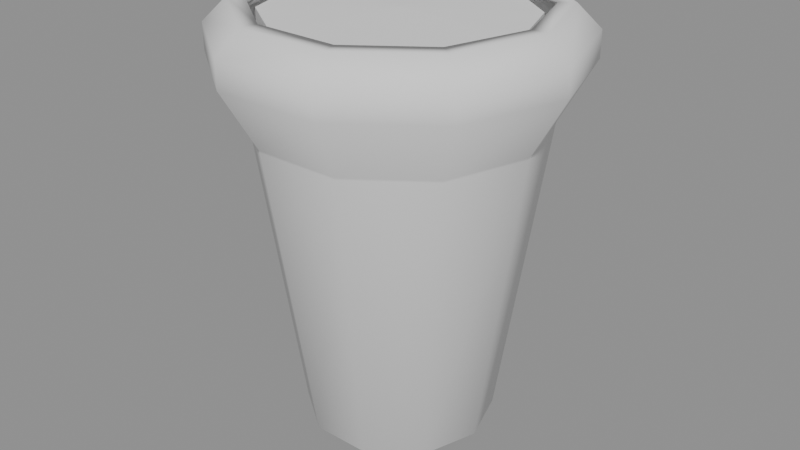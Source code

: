 # Source: PotTallSlenderCone.blend  (saved by Blender 5.1.30; exported with 4.5.12 LTS)
import bpy
from mathutils import Matrix  # noqa: F401  (used for matrix-valued properties, if any)

bpy.ops.wm.read_factory_settings(use_empty=True)
scene = bpy.context.scene
scene.name = 'Scene'

# ---- meshes
me_potvariant_09_tall_slender_cone = bpy.data.meshes.new('PotVariant_09_Tall_Slender_Cone')
me_potvariant_09_tall_slender_cone.from_pydata([(0.095, 0.0, 0.0), (0.07686, 0.05584, 0.0), (0.02936, 0.09035, 0.0), (-0.02936, 0.09035, 0.0), (-0.07686, 0.05584, 0.0), (-0.095, 1.163e-17, 0.0), (-0.07686, -0.05584, 0.0), (-0.02936, -0.09035, 0.0), (0.02936, -0.09035, 0.0), (0.07686, -0.05584, 0.0), (0.125, 0.0, 0.025), (0.1011, 0.07347, 0.025), (0.03863, 0.1189, 0.025), (-0.03863, 0.1189, 0.025), (-0.1011, 0.07347, 0.025), (-0.125, 1.531e-17, 0.025), (-0.1011, -0.07347, 0.025), (-0.03863, -0.1189, 0.025), (0.03863, -0.1189, 0.025), (0.1011, -0.07347, 0.025), (0.23, 0.0, 0.51), (0.1861, 0.1352, 0.51), (0.07107, 0.2187, 0.51), (-0.07107, 0.2187, 0.51), (-0.1861, 0.1352, 0.51), (-0.23, 2.817e-17, 0.51), (-0.1861, -0.1352, 0.51), (-0.07107, -0.2187, 0.51), (0.07107, -0.2187, 0.51), (0.1861, -0.1352, 0.51), (0.23, 0.0, 0.545), (0.1861, 0.1352, 0.545), (0.07107, 0.2187, 0.545), (-0.07107, 0.2187, 0.545), (-0.1861, 0.1352, 0.545), (-0.23, 2.817e-17, 0.545), (-0.1861, -0.1352, 0.545), (-0.07107, -0.2187, 0.545), (0.07107, -0.2187, 0.545), (0.1861, -0.1352, 0.545), (0.2, 0.0, 0.575), (0.1618, 0.1176, 0.575), (0.0618, 0.1902, 0.575), (-0.0618, 0.1902, 0.575), (-0.1618, 0.1176, 0.575), (-0.2, 2.449e-17, 0.575), (-0.1618, -0.1176, 0.575), (-0.0618, -0.1902, 0.575), (0.0618, -0.1902, 0.575), (0.1618, -0.1176, 0.575), (0.0, 0.0, 0.0), (0.1067, 0.0, 0.05), (0.08633, 0.06272, 0.05), (0.03297, 0.1015, 0.05), (-0.03297, 0.1015, 0.05), (-0.08633, 0.06272, 0.05), (-0.1067, 1.307e-17, 0.05), (-0.08633, -0.06272, 0.05), (-0.03297, -0.1015, 0.05), (0.03297, -0.1015, 0.05), (0.08633, -0.06272, 0.05), (0.163, 0.0, 0.43), (0.1319, 0.09581, 0.43), (0.05037, 0.155, 0.43), (-0.05037, 0.155, 0.43), (-0.1319, 0.09581, 0.43), (-0.163, 1.996e-17, 0.43), (-0.1319, -0.09581, 0.43), (-0.05037, -0.155, 0.43), (0.05037, -0.155, 0.43), (0.1319, -0.09581, 0.43), (0.208, 0.0, 0.51), (0.1683, 0.1223, 0.51), (0.06428, 0.1978, 0.51), (-0.06428, 0.1978, 0.51), (-0.1683, 0.1223, 0.51), (-0.208, 2.547e-17, 0.51), (-0.1683, -0.1223, 0.51), (-0.06428, -0.1978, 0.51), (0.06428, -0.1978, 0.51), (0.1683, -0.1223, 0.51), (0.208, 0.0, 0.545), (0.1683, 0.1223, 0.545), (0.06428, 0.1978, 0.545), (-0.06428, 0.1978, 0.545), (-0.1683, 0.1223, 0.545), (-0.208, 2.547e-17, 0.545), (-0.1683, -0.1223, 0.545), (-0.06428, -0.1978, 0.545), (0.06428, -0.1978, 0.545), (0.1683, -0.1223, 0.545), (0.178, 0.0, 0.575), (0.144, 0.1046, 0.575), (0.05501, 0.1693, 0.575), (-0.05501, 0.1693, 0.575), (-0.144, 0.1046, 0.575), (-0.178, 2.18e-17, 0.575), (-0.144, -0.1046, 0.575), (-0.05501, -0.1693, 0.575), (0.05501, -0.1693, 0.575), (0.144, -0.1046, 0.575), (0.0, 0.0, 0.05), (0.1858, 0.0, 0.4315), (0.1848, 0.0, 0.4283), (0.1495, 0.1086, 0.4283), (0.1503, 0.1092, 0.4315), (0.05709, 0.1757, 0.4283), (0.05743, 0.1767, 0.4315), (-0.05709, 0.1757, 0.4283), (-0.05743, 0.1767, 0.4315), (-0.1495, 0.1086, 0.4283), (-0.1503, 0.1092, 0.4315), (-0.1848, 2.263e-17, 0.4283), (-0.1858, 2.276e-17, 0.4315), (-0.1495, -0.1086, 0.4283), (-0.1503, -0.1092, 0.4315), (-0.05709, -0.1757, 0.4283), (-0.05743, -0.1767, 0.4315), (0.05709, -0.1757, 0.4283), (0.05743, -0.1767, 0.4315), (0.1495, -0.1086, 0.4283), (0.1503, -0.1092, 0.4315)], [], [(0, 1, 11, 10), (1, 2, 12, 11), (2, 3, 13, 12), (3, 4, 14, 13), (4, 5, 15, 14), (5, 6, 16, 15), (6, 7, 17, 16), (7, 8, 18, 17), (8, 9, 19, 18), (9, 0, 10, 19), (20, 21, 31, 30), (21, 22, 32, 31), (22, 23, 33, 32), (23, 24, 34, 33), (24, 25, 35, 34), (25, 26, 36, 35), (26, 27, 37, 36), (27, 28, 38, 37), (28, 29, 39, 38), (29, 20, 30, 39), (30, 31, 41, 40), (31, 32, 42, 41), (32, 33, 43, 42), (33, 34, 44, 43), (34, 35, 45, 44), (35, 36, 46, 45), (36, 37, 47, 46), (37, 38, 48, 47), (38, 39, 49, 48), (39, 30, 40, 49), (50, 1, 0), (50, 2, 1), (50, 3, 2), (50, 4, 3), (50, 5, 4), (50, 6, 5), (50, 7, 6), (50, 8, 7), (50, 9, 8), (50, 0, 9), (52, 51, 61, 62), (53, 52, 62, 63), (54, 53, 63, 64), (55, 54, 64, 65), (56, 55, 65, 66), (57, 56, 66, 67), (58, 57, 67, 68), (59, 58, 68, 69), (60, 59, 69, 70), (51, 60, 70, 61), (62, 61, 71, 72), (63, 62, 72, 73), (64, 63, 73, 74), (65, 64, 74, 75), (66, 65, 75, 76), (67, 66, 76, 77), (68, 67, 77, 78), (69, 68, 78, 79), (70, 69, 79, 80), (61, 70, 80, 71), (72, 71, 81, 82), (73, 72, 82, 83), (74, 73, 83, 84), (75, 74, 84, 85), (76, 75, 85, 86), (77, 76, 86, 87), (78, 77, 87, 88), (79, 78, 88, 89), (80, 79, 89, 90), (71, 80, 90, 81), (82, 81, 91, 92), (83, 82, 92, 93), (84, 83, 93, 94), (85, 84, 94, 95), (86, 85, 95, 96), (87, 86, 96, 97), (88, 87, 97, 98), (89, 88, 98, 99), (90, 89, 99, 100), (81, 90, 100, 91), (101, 51, 52), (101, 52, 53), (101, 53, 54), (101, 54, 55), (101, 55, 56), (101, 56, 57), (101, 57, 58), (101, 58, 59), (101, 59, 60), (101, 60, 51), (40, 41, 92, 91), (41, 42, 93, 92), (42, 43, 94, 93), (43, 44, 95, 94), (44, 45, 96, 95), (45, 46, 97, 96), (46, 47, 98, 97), (47, 48, 99, 98), (48, 49, 100, 99), (49, 40, 91, 100), (103, 104, 105, 102), (104, 106, 107, 105), (106, 108, 109, 107), (108, 110, 111, 109), (110, 112, 113, 111), (112, 114, 115, 113), (114, 116, 117, 115), (116, 118, 119, 117), (118, 120, 121, 119), (102, 121, 120, 103), (19, 10, 103, 120), (121, 102, 20, 29), (10, 11, 104, 103), (102, 105, 21, 20), (11, 12, 106, 104), (105, 107, 22, 21), (12, 13, 108, 106), (107, 109, 23, 22), (13, 14, 110, 108), (109, 111, 24, 23), (14, 15, 112, 110), (111, 113, 25, 24), (15, 16, 114, 112), (113, 115, 26, 25), (16, 17, 116, 114), (115, 117, 27, 26), (17, 18, 118, 116), (117, 119, 28, 27), (18, 19, 120, 118), (119, 121, 29, 28)])
me_potvariant_09_tall_slender_cone.polygons.foreach_set('use_smooth', [True] * 130)
me_potvariant_09_tall_slender_cone.update()
me_potvariant_soil_09 = bpy.data.meshes.new('PotVariant_Soil_09')
me_potvariant_soil_09.from_pydata([(0.1667, 0.0, 0.493), (0.1325, 0.09626, 0.493), (0.0506, 0.1557, 0.493), (-0.05152, 0.1585, 0.493), (-0.1312, 0.09529, 0.493), (-0.1638, 2.005e-17, 0.493), (-0.1349, -0.09799, 0.493), (-0.0506, -0.1557, 0.493), (0.0501, -0.1542, 0.493), (0.1349, -0.09799, 0.493), (0.1667, 0.0, 0.563), (0.1325, 0.09626, 0.563), (0.0506, 0.1557, 0.563), (-0.05152, 0.1585, 0.563), (-0.1312, 0.09529, 0.563), (-0.1638, 2.005e-17, 0.563), (-0.1349, -0.09799, 0.563), (-0.0506, -0.1557, 0.563), (0.0501, -0.1542, 0.563), (0.1349, -0.09799, 0.563), (0.0, 0.0, 0.493), (0.0, 0.0, 0.567)], [], [(0, 1, 11, 10), (1, 2, 12, 11), (2, 3, 13, 12), (3, 4, 14, 13), (4, 5, 15, 14), (5, 6, 16, 15), (6, 7, 17, 16), (7, 8, 18, 17), (8, 9, 19, 18), (9, 0, 10, 19), (20, 1, 0), (21, 10, 11), (20, 2, 1), (21, 11, 12), (20, 3, 2), (21, 12, 13), (20, 4, 3), (21, 13, 14), (20, 5, 4), (21, 14, 15), (20, 6, 5), (21, 15, 16), (20, 7, 6), (21, 16, 17), (20, 8, 7), (21, 17, 18), (20, 9, 8), (21, 18, 19), (20, 0, 9), (21, 19, 10)])
me_potvariant_soil_09.update()

# ---- objects
ob_potvariant_09_tall_slender_cone = bpy.data.objects.new('PotVariant_09_Tall_Slender_Cone', me_potvariant_09_tall_slender_cone)
ob_potvariant_soil_09 = bpy.data.objects.new('PotVariant_Soil_09', me_potvariant_soil_09)

# ---- transforms, parenting, visibility, modifiers, constraints
ob_potvariant_09_tall_slender_cone.location = (0.0, 0.0, 0.0)
ob_potvariant_09_tall_slender_cone.color = (0.62, 0.62, 0.58, 1.0)
ob_potvariant_soil_09.location = (0.0, 0.0, 0.0)
ob_potvariant_soil_09.color = (0.22, 0.18, 0.14, 1.0)

# ---- collection membership
scene.collection.objects.link(ob_potvariant_09_tall_slender_cone)
scene.collection.objects.link(ob_potvariant_soil_09)

# ---- scene / render settings (as saved in the file)
scene.frame_start = 1; scene.frame_end = 250; scene.frame_set(1)
scene.render.engine = 'BLENDER_EEVEE_NEXT'
scene.render.bake_bias = 0.0
scene.render.bake_samples = 0
scene.cycles.sampling_pattern = 'TABULATED_SOBOL'
scene.eevee.use_volume_custom_range = False
bpy.context.view_layer.update()

# ---- added for rendering (the .blend has no active camera and no usable light): camera, sun + grey world if the file has none
cam_auto = bpy.data.cameras.new('AutoCamera')
cam_auto.lens = 50.0
cam_auto.sensor_width = 36.0
cam_auto.clip_end = 1000.0
ob_auto_camera = bpy.data.objects.new('AutoCamera', cam_auto)
scene.collection.objects.link(ob_auto_camera)
ob_auto_camera.location = (0.792469, -0.950963, 0.921476)
ob_auto_camera.rotation_euler = (1.09748, -7.21219e-08, 0.694738)
scene.camera = ob_auto_camera
light_auto_sun = bpy.data.lights.new('AutoSun', 'SUN')
light_auto_sun.energy = 3.0
light_auto_sun.angle = 0.0523599
ob_auto_sun = bpy.data.objects.new('AutoSun', light_auto_sun)
scene.collection.objects.link(ob_auto_sun)
ob_auto_sun.rotation_euler = (0.872665, 0.174533, 0.523599)
if scene.world is None:
    world_auto = bpy.data.worlds.new('AutoWorld')
    world_auto.color = (0.3, 0.3, 0.3)
    scene.world = world_auto
bpy.context.view_layer.update()
